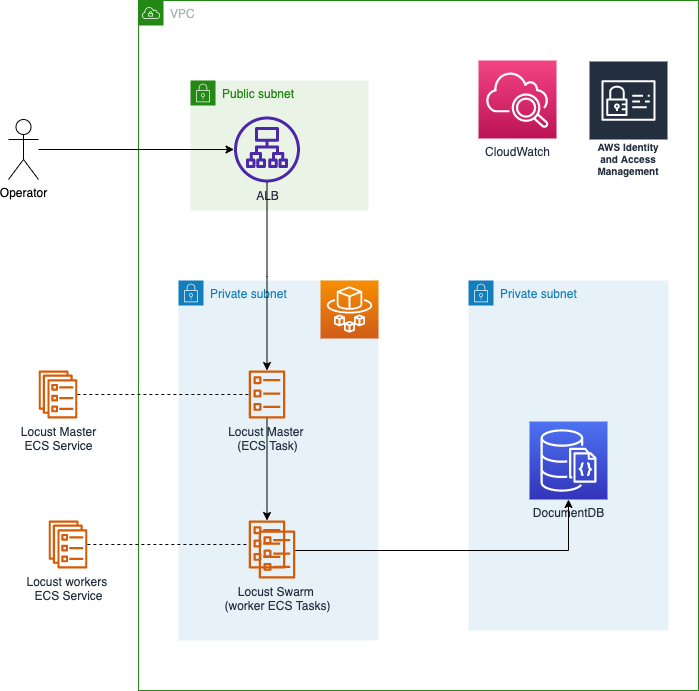

The diagram above was exported from draw.io. Its source (the exported page's mxGraphModel, read from the mxfile embedded in the PNG):
<mxGraphModel dx="946" dy="608" grid="1" gridSize="10" guides="1" tooltips="1" connect="1" arrows="1" fold="1" page="1" pageScale="1" pageWidth="850" pageHeight="1100" math="0" shadow="0">
  <root>
    <mxCell id="0" />
    <mxCell id="1" parent="0" />
    <mxCell id="w7nHKDIz08OHLoiZTrUo-1" value="VPC" style="points=[[0,0],[0.25,0],[0.5,0],[0.75,0],[1,0],[1,0.25],[1,0.5],[1,0.75],[1,1],[0.75,1],[0.5,1],[0.25,1],[0,1],[0,0.75],[0,0.5],[0,0.25]];outlineConnect=0;gradientColor=none;html=1;whiteSpace=wrap;fontSize=12;fontStyle=0;container=1;pointerEvents=0;collapsible=0;recursiveResize=0;shape=mxgraph.aws4.group;grIcon=mxgraph.aws4.group_vpc;strokeColor=#248814;fillColor=none;verticalAlign=top;align=left;spacingLeft=30;fontColor=#AAB7B8;dashed=0;" vertex="1" parent="1">
      <mxGeometry x="250" y="20" width="560" height="690" as="geometry" />
    </mxCell>
    <mxCell id="w7nHKDIz08OHLoiZTrUo-9" value="Private subnet" style="points=[[0,0],[0.25,0],[0.5,0],[0.75,0],[1,0],[1,0.25],[1,0.5],[1,0.75],[1,1],[0.75,1],[0.5,1],[0.25,1],[0,1],[0,0.75],[0,0.5],[0,0.25]];outlineConnect=0;gradientColor=none;html=1;whiteSpace=wrap;fontSize=12;fontStyle=0;container=1;pointerEvents=0;collapsible=0;recursiveResize=0;shape=mxgraph.aws4.group;grIcon=mxgraph.aws4.group_security_group;grStroke=0;strokeColor=#147EBA;fillColor=#E6F2F8;verticalAlign=top;align=left;spacingLeft=30;fontColor=#147EBA;dashed=0;" vertex="1" parent="w7nHKDIz08OHLoiZTrUo-1">
      <mxGeometry x="330" y="280" width="200" height="350" as="geometry" />
    </mxCell>
    <mxCell id="w7nHKDIz08OHLoiZTrUo-8" value="DocumentDB" style="sketch=0;points=[[0,0,0],[0.25,0,0],[0.5,0,0],[0.75,0,0],[1,0,0],[0,1,0],[0.25,1,0],[0.5,1,0],[0.75,1,0],[1,1,0],[0,0.25,0],[0,0.5,0],[0,0.75,0],[1,0.25,0],[1,0.5,0],[1,0.75,0]];outlineConnect=0;fontColor=#232F3E;gradientColor=#4D72F3;gradientDirection=north;fillColor=#3334B9;strokeColor=#ffffff;dashed=0;verticalLabelPosition=bottom;verticalAlign=top;align=center;html=1;fontSize=12;fontStyle=0;aspect=fixed;shape=mxgraph.aws4.resourceIcon;resIcon=mxgraph.aws4.documentdb_with_mongodb_compatibility;" vertex="1" parent="w7nHKDIz08OHLoiZTrUo-9">
      <mxGeometry x="61" y="141" width="78" height="78" as="geometry" />
    </mxCell>
    <mxCell id="w7nHKDIz08OHLoiZTrUo-11" value="Private subnet" style="points=[[0,0],[0.25,0],[0.5,0],[0.75,0],[1,0],[1,0.25],[1,0.5],[1,0.75],[1,1],[0.75,1],[0.5,1],[0.25,1],[0,1],[0,0.75],[0,0.5],[0,0.25]];outlineConnect=0;gradientColor=none;html=1;whiteSpace=wrap;fontSize=12;fontStyle=0;container=1;pointerEvents=0;collapsible=0;recursiveResize=0;shape=mxgraph.aws4.group;grIcon=mxgraph.aws4.group_security_group;grStroke=0;strokeColor=#147EBA;fillColor=#E6F2F8;verticalAlign=top;align=left;spacingLeft=30;fontColor=#147EBA;dashed=0;" vertex="1" parent="w7nHKDIz08OHLoiZTrUo-1">
      <mxGeometry x="40" y="280" width="200" height="360" as="geometry" />
    </mxCell>
    <mxCell id="w7nHKDIz08OHLoiZTrUo-4" value="" style="sketch=0;points=[[0,0,0],[0.25,0,0],[0.5,0,0],[0.75,0,0],[1,0,0],[0,1,0],[0.25,1,0],[0.5,1,0],[0.75,1,0],[1,1,0],[0,0.25,0],[0,0.5,0],[0,0.75,0],[1,0.25,0],[1,0.5,0],[1,0.75,0]];outlineConnect=0;fontColor=#232F3E;gradientColor=#F78E04;gradientDirection=north;fillColor=#D05C17;strokeColor=#ffffff;dashed=0;verticalLabelPosition=bottom;verticalAlign=top;align=center;html=1;fontSize=12;fontStyle=0;aspect=fixed;shape=mxgraph.aws4.resourceIcon;resIcon=mxgraph.aws4.fargate;" vertex="1" parent="w7nHKDIz08OHLoiZTrUo-11">
      <mxGeometry x="142" width="58" height="58" as="geometry" />
    </mxCell>
    <mxCell id="w7nHKDIz08OHLoiZTrUo-6" value="" style="sketch=0;outlineConnect=0;fontColor=#232F3E;gradientColor=none;fillColor=#D45B07;strokeColor=none;dashed=0;verticalLabelPosition=bottom;verticalAlign=top;align=center;html=1;fontSize=12;fontStyle=0;aspect=fixed;pointerEvents=1;shape=mxgraph.aws4.ecs_task;" vertex="1" parent="w7nHKDIz08OHLoiZTrUo-11">
      <mxGeometry x="70" y="240" width="37" height="48" as="geometry" />
    </mxCell>
    <mxCell id="w7nHKDIz08OHLoiZTrUo-7" value="Locust Swarm&amp;nbsp;&lt;br&gt;(worker ECS Tasks)" style="sketch=0;outlineConnect=0;fontColor=#232F3E;gradientColor=none;fillColor=#D45B07;strokeColor=none;dashed=0;verticalLabelPosition=bottom;verticalAlign=top;align=center;html=1;fontSize=12;fontStyle=0;aspect=fixed;pointerEvents=1;shape=mxgraph.aws4.ecs_task;" vertex="1" parent="w7nHKDIz08OHLoiZTrUo-11">
      <mxGeometry x="80" y="250" width="37" height="48" as="geometry" />
    </mxCell>
    <mxCell id="w7nHKDIz08OHLoiZTrUo-27" style="edgeStyle=orthogonalEdgeStyle;rounded=0;orthogonalLoop=1;jettySize=auto;html=1;" edge="1" parent="w7nHKDIz08OHLoiZTrUo-11" source="w7nHKDIz08OHLoiZTrUo-15" target="w7nHKDIz08OHLoiZTrUo-6">
      <mxGeometry relative="1" as="geometry" />
    </mxCell>
    <mxCell id="w7nHKDIz08OHLoiZTrUo-15" value="Locust Master&amp;nbsp;&lt;br&gt;(ECS Task)" style="sketch=0;outlineConnect=0;fontColor=#232F3E;gradientColor=none;fillColor=#D45B07;strokeColor=none;dashed=0;verticalLabelPosition=bottom;verticalAlign=top;align=center;html=1;fontSize=12;fontStyle=0;aspect=fixed;pointerEvents=1;shape=mxgraph.aws4.ecs_task;" vertex="1" parent="w7nHKDIz08OHLoiZTrUo-11">
      <mxGeometry x="70" y="90" width="37" height="48" as="geometry" />
    </mxCell>
    <mxCell id="w7nHKDIz08OHLoiZTrUo-10" style="edgeStyle=orthogonalEdgeStyle;rounded=0;orthogonalLoop=1;jettySize=auto;html=1;" edge="1" parent="w7nHKDIz08OHLoiZTrUo-1" source="w7nHKDIz08OHLoiZTrUo-7" target="w7nHKDIz08OHLoiZTrUo-8">
      <mxGeometry relative="1" as="geometry">
        <Array as="points">
          <mxPoint x="430" y="550" />
        </Array>
      </mxGeometry>
    </mxCell>
    <mxCell id="w7nHKDIz08OHLoiZTrUo-18" value="Public subnet" style="points=[[0,0],[0.25,0],[0.5,0],[0.75,0],[1,0],[1,0.25],[1,0.5],[1,0.75],[1,1],[0.75,1],[0.5,1],[0.25,1],[0,1],[0,0.75],[0,0.5],[0,0.25]];outlineConnect=0;gradientColor=none;html=1;whiteSpace=wrap;fontSize=12;fontStyle=0;container=1;pointerEvents=0;collapsible=0;recursiveResize=0;shape=mxgraph.aws4.group;grIcon=mxgraph.aws4.group_security_group;grStroke=0;strokeColor=#248814;fillColor=#E9F3E6;verticalAlign=top;align=left;spacingLeft=30;fontColor=#248814;dashed=0;" vertex="1" parent="w7nHKDIz08OHLoiZTrUo-1">
      <mxGeometry x="52" y="80" width="178" height="130" as="geometry" />
    </mxCell>
    <mxCell id="w7nHKDIz08OHLoiZTrUo-20" value="ALB" style="sketch=0;outlineConnect=0;fontColor=#232F3E;gradientColor=none;fillColor=#4D27AA;strokeColor=none;dashed=0;verticalLabelPosition=bottom;verticalAlign=top;align=center;html=1;fontSize=12;fontStyle=0;aspect=fixed;pointerEvents=1;shape=mxgraph.aws4.application_load_balancer;" vertex="1" parent="w7nHKDIz08OHLoiZTrUo-18">
      <mxGeometry x="43.5" y="36" width="66" height="66" as="geometry" />
    </mxCell>
    <mxCell id="w7nHKDIz08OHLoiZTrUo-22" style="edgeStyle=orthogonalEdgeStyle;rounded=0;orthogonalLoop=1;jettySize=auto;html=1;" edge="1" parent="w7nHKDIz08OHLoiZTrUo-1" source="w7nHKDIz08OHLoiZTrUo-20" target="w7nHKDIz08OHLoiZTrUo-15">
      <mxGeometry relative="1" as="geometry" />
    </mxCell>
    <mxCell id="w7nHKDIz08OHLoiZTrUo-28" value="CloudWatch" style="sketch=0;points=[[0,0,0],[0.25,0,0],[0.5,0,0],[0.75,0,0],[1,0,0],[0,1,0],[0.25,1,0],[0.5,1,0],[0.75,1,0],[1,1,0],[0,0.25,0],[0,0.5,0],[0,0.75,0],[1,0.25,0],[1,0.5,0],[1,0.75,0]];points=[[0,0,0],[0.25,0,0],[0.5,0,0],[0.75,0,0],[1,0,0],[0,1,0],[0.25,1,0],[0.5,1,0],[0.75,1,0],[1,1,0],[0,0.25,0],[0,0.5,0],[0,0.75,0],[1,0.25,0],[1,0.5,0],[1,0.75,0]];outlineConnect=0;fontColor=#232F3E;gradientColor=#F34482;gradientDirection=north;fillColor=#BC1356;strokeColor=#ffffff;dashed=0;verticalLabelPosition=bottom;verticalAlign=top;align=center;html=1;fontSize=12;fontStyle=0;aspect=fixed;shape=mxgraph.aws4.resourceIcon;resIcon=mxgraph.aws4.cloudwatch_2;" vertex="1" parent="w7nHKDIz08OHLoiZTrUo-1">
      <mxGeometry x="340" y="60" width="78" height="78" as="geometry" />
    </mxCell>
    <mxCell id="w7nHKDIz08OHLoiZTrUo-30" value="AWS Identity and Access Management" style="sketch=0;outlineConnect=0;fontColor=#232F3E;gradientColor=none;strokeColor=#ffffff;fillColor=#232F3E;dashed=0;verticalLabelPosition=middle;verticalAlign=bottom;align=center;html=1;whiteSpace=wrap;fontSize=10;fontStyle=1;spacing=3;shape=mxgraph.aws4.productIcon;prIcon=mxgraph.aws4.identity_and_access_management;" vertex="1" parent="w7nHKDIz08OHLoiZTrUo-1">
      <mxGeometry x="450" y="60" width="80" height="120" as="geometry" />
    </mxCell>
    <mxCell id="w7nHKDIz08OHLoiZTrUo-2" value="Locust workers &lt;br&gt;ECS Service" style="sketch=0;outlineConnect=0;fontColor=#232F3E;gradientColor=none;fillColor=#D45B07;strokeColor=none;dashed=0;verticalLabelPosition=bottom;verticalAlign=top;align=center;html=1;fontSize=12;fontStyle=0;aspect=fixed;pointerEvents=1;shape=mxgraph.aws4.ecs_service;" vertex="1" parent="1">
      <mxGeometry x="160" y="540" width="39" height="48" as="geometry" />
    </mxCell>
    <mxCell id="w7nHKDIz08OHLoiZTrUo-14" value="Locust Master&lt;br&gt;ECS Service" style="sketch=0;outlineConnect=0;fontColor=#232F3E;gradientColor=none;fillColor=#D45B07;strokeColor=none;dashed=0;verticalLabelPosition=bottom;verticalAlign=top;align=center;html=1;fontSize=12;fontStyle=0;aspect=fixed;pointerEvents=1;shape=mxgraph.aws4.ecs_service;" vertex="1" parent="1">
      <mxGeometry x="150" y="390" width="39" height="48" as="geometry" />
    </mxCell>
    <mxCell id="w7nHKDIz08OHLoiZTrUo-16" value="" style="endArrow=none;dashed=1;html=1;rounded=0;" edge="1" parent="1" source="w7nHKDIz08OHLoiZTrUo-14" target="w7nHKDIz08OHLoiZTrUo-15">
      <mxGeometry width="50" height="50" relative="1" as="geometry">
        <mxPoint x="100" y="350" as="sourcePoint" />
        <mxPoint x="150" y="300" as="targetPoint" />
      </mxGeometry>
    </mxCell>
    <mxCell id="w7nHKDIz08OHLoiZTrUo-17" value="" style="endArrow=none;dashed=1;html=1;rounded=0;" edge="1" parent="1" source="w7nHKDIz08OHLoiZTrUo-2" target="w7nHKDIz08OHLoiZTrUo-6">
      <mxGeometry width="50" height="50" relative="1" as="geometry">
        <mxPoint x="120" y="320" as="sourcePoint" />
        <mxPoint x="170" y="270" as="targetPoint" />
      </mxGeometry>
    </mxCell>
    <mxCell id="w7nHKDIz08OHLoiZTrUo-25" style="edgeStyle=orthogonalEdgeStyle;rounded=0;orthogonalLoop=1;jettySize=auto;html=1;" edge="1" parent="1" source="w7nHKDIz08OHLoiZTrUo-23" target="w7nHKDIz08OHLoiZTrUo-20">
      <mxGeometry relative="1" as="geometry" />
    </mxCell>
    <mxCell id="w7nHKDIz08OHLoiZTrUo-23" value="Operator" style="shape=umlActor;verticalLabelPosition=bottom;verticalAlign=top;html=1;outlineConnect=0;" vertex="1" parent="1">
      <mxGeometry x="120" y="139" width="30" height="60" as="geometry" />
    </mxCell>
  </root>
</mxGraphModel>